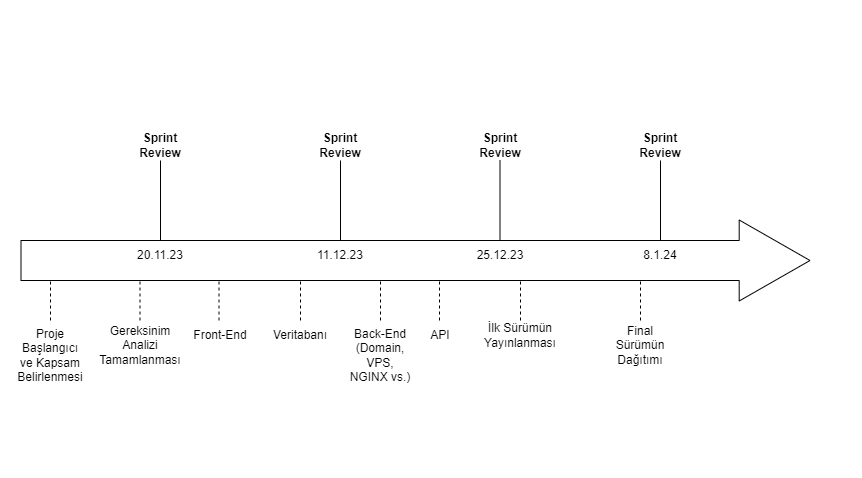

The diagram above was exported from draw.io. Its source (the exported page's mxGraphModel, read from the mxfile embedded in the PNG):
<mxGraphModel dx="1036" dy="614" grid="1" gridSize="10" guides="1" tooltips="1" connect="1" arrows="1" fold="1" page="1" pageScale="1" pageWidth="827" pageHeight="1169" math="0" shadow="0">
  <root>
    <mxCell id="0" />
    <mxCell id="1" parent="0" />
    <mxCell id="W9a5QCqtRTtrStmYhqwK-1" value="" style="shape=flexArrow;endArrow=classic;html=1;rounded=0;endWidth=40;endSize=23.27;width=40;" parent="1" edge="1">
      <mxGeometry width="50" height="50" relative="1" as="geometry">
        <mxPoint x="20" y="260" as="sourcePoint" />
        <mxPoint x="810" y="260" as="targetPoint" />
      </mxGeometry>
    </mxCell>
    <mxCell id="W9a5QCqtRTtrStmYhqwK-2" value="" style="endArrow=none;html=1;rounded=0;" parent="1" edge="1">
      <mxGeometry width="50" height="50" relative="1" as="geometry">
        <mxPoint x="160" y="240" as="sourcePoint" />
        <mxPoint x="160" y="160" as="targetPoint" />
      </mxGeometry>
    </mxCell>
    <mxCell id="W9a5QCqtRTtrStmYhqwK-3" value="&lt;b&gt;Sprint Review&lt;/b&gt;" style="text;html=1;strokeColor=none;fillColor=none;align=center;verticalAlign=middle;whiteSpace=wrap;rounded=0;" parent="1" vertex="1">
      <mxGeometry x="130" y="130" width="60" height="30" as="geometry" />
    </mxCell>
    <mxCell id="W9a5QCqtRTtrStmYhqwK-5" value="" style="endArrow=none;dashed=1;html=1;rounded=0;" parent="1" edge="1">
      <mxGeometry width="50" height="50" relative="1" as="geometry">
        <mxPoint x="50" y="320" as="sourcePoint" />
        <mxPoint x="50" y="280" as="targetPoint" />
      </mxGeometry>
    </mxCell>
    <mxCell id="W9a5QCqtRTtrStmYhqwK-6" value="Proje Başlangıcı ve Kapsam Belirlenmesi" style="text;html=1;strokeColor=none;fillColor=none;align=center;verticalAlign=middle;whiteSpace=wrap;rounded=0;" parent="1" vertex="1">
      <mxGeometry x="20" y="340" width="60" height="30" as="geometry" />
    </mxCell>
    <mxCell id="W9a5QCqtRTtrStmYhqwK-7" value="Gereksinim Analizi Tamamlanması" style="text;html=1;strokeColor=none;fillColor=none;align=center;verticalAlign=middle;whiteSpace=wrap;rounded=0;" parent="1" vertex="1">
      <mxGeometry x="110" y="330" width="60" height="30" as="geometry" />
    </mxCell>
    <mxCell id="W9a5QCqtRTtrStmYhqwK-8" value="" style="endArrow=none;dashed=1;html=1;rounded=0;" parent="1" edge="1">
      <mxGeometry width="50" height="50" relative="1" as="geometry">
        <mxPoint x="139.5" y="320" as="sourcePoint" />
        <mxPoint x="139.5" y="280" as="targetPoint" />
      </mxGeometry>
    </mxCell>
    <mxCell id="W9a5QCqtRTtrStmYhqwK-10" value="" style="endArrow=none;dashed=1;html=1;rounded=0;" parent="1" edge="1">
      <mxGeometry width="50" height="50" relative="1" as="geometry">
        <mxPoint x="218.5" y="320" as="sourcePoint" />
        <mxPoint x="218.5" y="280" as="targetPoint" />
      </mxGeometry>
    </mxCell>
    <mxCell id="W9a5QCqtRTtrStmYhqwK-11" value="Back-End&lt;br&gt;(Domain, VPS, NGINX&amp;nbsp;vs.)" style="text;html=1;strokeColor=none;fillColor=none;align=center;verticalAlign=middle;whiteSpace=wrap;rounded=0;" parent="1" vertex="1">
      <mxGeometry x="350" y="340" width="60" height="30" as="geometry" />
    </mxCell>
    <mxCell id="W9a5QCqtRTtrStmYhqwK-12" value="Front-End" style="text;html=1;strokeColor=none;fillColor=none;align=center;verticalAlign=middle;whiteSpace=wrap;rounded=0;" parent="1" vertex="1">
      <mxGeometry x="190" y="320" width="60" height="30" as="geometry" />
    </mxCell>
    <mxCell id="W9a5QCqtRTtrStmYhqwK-13" value="API" style="text;html=1;strokeColor=none;fillColor=none;align=center;verticalAlign=middle;whiteSpace=wrap;rounded=0;" parent="1" vertex="1">
      <mxGeometry x="410" y="320" width="60" height="30" as="geometry" />
    </mxCell>
    <mxCell id="W9a5QCqtRTtrStmYhqwK-15" value="Veritabanı" style="text;html=1;strokeColor=none;fillColor=none;align=center;verticalAlign=middle;whiteSpace=wrap;rounded=0;" parent="1" vertex="1">
      <mxGeometry x="270" y="320" width="60" height="30" as="geometry" />
    </mxCell>
    <mxCell id="W9a5QCqtRTtrStmYhqwK-16" value="" style="endArrow=none;html=1;rounded=0;" parent="1" edge="1">
      <mxGeometry width="50" height="50" relative="1" as="geometry">
        <mxPoint x="340" y="240" as="sourcePoint" />
        <mxPoint x="340" y="160" as="targetPoint" />
      </mxGeometry>
    </mxCell>
    <mxCell id="W9a5QCqtRTtrStmYhqwK-17" value="&lt;b&gt;Sprint Review&lt;/b&gt;" style="text;html=1;strokeColor=none;fillColor=none;align=center;verticalAlign=middle;whiteSpace=wrap;rounded=0;" parent="1" vertex="1">
      <mxGeometry x="310" y="130" width="60" height="30" as="geometry" />
    </mxCell>
    <mxCell id="W9a5QCqtRTtrStmYhqwK-18" value="&lt;b&gt;Sprint Review&lt;/b&gt;" style="text;html=1;strokeColor=none;fillColor=none;align=center;verticalAlign=middle;whiteSpace=wrap;rounded=0;" parent="1" vertex="1">
      <mxGeometry x="470" y="130" width="60" height="30" as="geometry" />
    </mxCell>
    <mxCell id="W9a5QCqtRTtrStmYhqwK-20" value="&lt;b&gt;Sprint Review&lt;/b&gt;" style="text;html=1;strokeColor=none;fillColor=none;align=center;verticalAlign=middle;whiteSpace=wrap;rounded=0;" parent="1" vertex="1">
      <mxGeometry x="630" y="130" width="60" height="30" as="geometry" />
    </mxCell>
    <mxCell id="W9a5QCqtRTtrStmYhqwK-23" value="" style="endArrow=none;html=1;rounded=0;" parent="1" edge="1">
      <mxGeometry width="50" height="50" relative="1" as="geometry">
        <mxPoint x="499.5" y="240" as="sourcePoint" />
        <mxPoint x="499.5" y="160" as="targetPoint" />
      </mxGeometry>
    </mxCell>
    <mxCell id="W9a5QCqtRTtrStmYhqwK-26" value="" style="endArrow=none;html=1;rounded=0;" parent="1" edge="1">
      <mxGeometry width="50" height="50" relative="1" as="geometry">
        <mxPoint x="660" y="240" as="sourcePoint" />
        <mxPoint x="660" y="160" as="targetPoint" />
      </mxGeometry>
    </mxCell>
    <mxCell id="W9a5QCqtRTtrStmYhqwK-27" value="" style="endArrow=none;dashed=1;html=1;rounded=0;" parent="1" edge="1">
      <mxGeometry width="50" height="50" relative="1" as="geometry">
        <mxPoint x="300" y="320" as="sourcePoint" />
        <mxPoint x="300" y="280" as="targetPoint" />
      </mxGeometry>
    </mxCell>
    <mxCell id="W9a5QCqtRTtrStmYhqwK-28" value="" style="endArrow=none;dashed=1;html=1;rounded=0;" parent="1" edge="1">
      <mxGeometry width="50" height="50" relative="1" as="geometry">
        <mxPoint x="380" y="320" as="sourcePoint" />
        <mxPoint x="380" y="280" as="targetPoint" />
      </mxGeometry>
    </mxCell>
    <mxCell id="W9a5QCqtRTtrStmYhqwK-29" value="" style="endArrow=none;dashed=1;html=1;rounded=0;" parent="1" edge="1">
      <mxGeometry width="50" height="50" relative="1" as="geometry">
        <mxPoint x="520" y="320" as="sourcePoint" />
        <mxPoint x="520" y="280" as="targetPoint" />
      </mxGeometry>
    </mxCell>
    <mxCell id="W9a5QCqtRTtrStmYhqwK-30" value="" style="endArrow=none;dashed=1;html=1;rounded=0;" parent="1" edge="1">
      <mxGeometry width="50" height="50" relative="1" as="geometry">
        <mxPoint x="439" y="320" as="sourcePoint" />
        <mxPoint x="439" y="280" as="targetPoint" />
      </mxGeometry>
    </mxCell>
    <mxCell id="W9a5QCqtRTtrStmYhqwK-31" value="İlk Sürümün Yayınlanması" style="text;html=1;strokeColor=none;fillColor=none;align=center;verticalAlign=middle;whiteSpace=wrap;rounded=0;" parent="1" vertex="1">
      <mxGeometry x="490" y="320" width="60" height="30" as="geometry" />
    </mxCell>
    <mxCell id="W9a5QCqtRTtrStmYhqwK-32" value="Final Sürümün Dağıtımı" style="text;html=1;strokeColor=none;fillColor=none;align=center;verticalAlign=middle;whiteSpace=wrap;rounded=0;" parent="1" vertex="1">
      <mxGeometry x="610" y="330" width="60" height="30" as="geometry" />
    </mxCell>
    <mxCell id="W9a5QCqtRTtrStmYhqwK-33" value="25.12.23" style="text;html=1;strokeColor=none;fillColor=none;align=center;verticalAlign=middle;whiteSpace=wrap;rounded=0;" parent="1" vertex="1">
      <mxGeometry x="470" y="240" width="60" height="30" as="geometry" />
    </mxCell>
    <mxCell id="W9a5QCqtRTtrStmYhqwK-34" value="8.1.24" style="text;html=1;strokeColor=none;fillColor=none;align=center;verticalAlign=middle;whiteSpace=wrap;rounded=0;" parent="1" vertex="1">
      <mxGeometry x="630" y="240" width="60" height="30" as="geometry" />
    </mxCell>
    <mxCell id="W9a5QCqtRTtrStmYhqwK-35" value="" style="endArrow=none;dashed=1;html=1;rounded=0;" parent="1" edge="1">
      <mxGeometry width="50" height="50" relative="1" as="geometry">
        <mxPoint x="640" y="320" as="sourcePoint" />
        <mxPoint x="640" y="280" as="targetPoint" />
      </mxGeometry>
    </mxCell>
    <mxCell id="W9a5QCqtRTtrStmYhqwK-36" value="20.11.23" style="text;html=1;strokeColor=none;fillColor=none;align=center;verticalAlign=middle;whiteSpace=wrap;rounded=0;" parent="1" vertex="1">
      <mxGeometry x="130" y="240" width="60" height="30" as="geometry" />
    </mxCell>
    <mxCell id="W9a5QCqtRTtrStmYhqwK-37" value="11.12.23" style="text;html=1;strokeColor=none;fillColor=none;align=center;verticalAlign=middle;whiteSpace=wrap;rounded=0;" parent="1" vertex="1">
      <mxGeometry x="310" y="240" width="60" height="30" as="geometry" />
    </mxCell>
  </root>
</mxGraphModel>